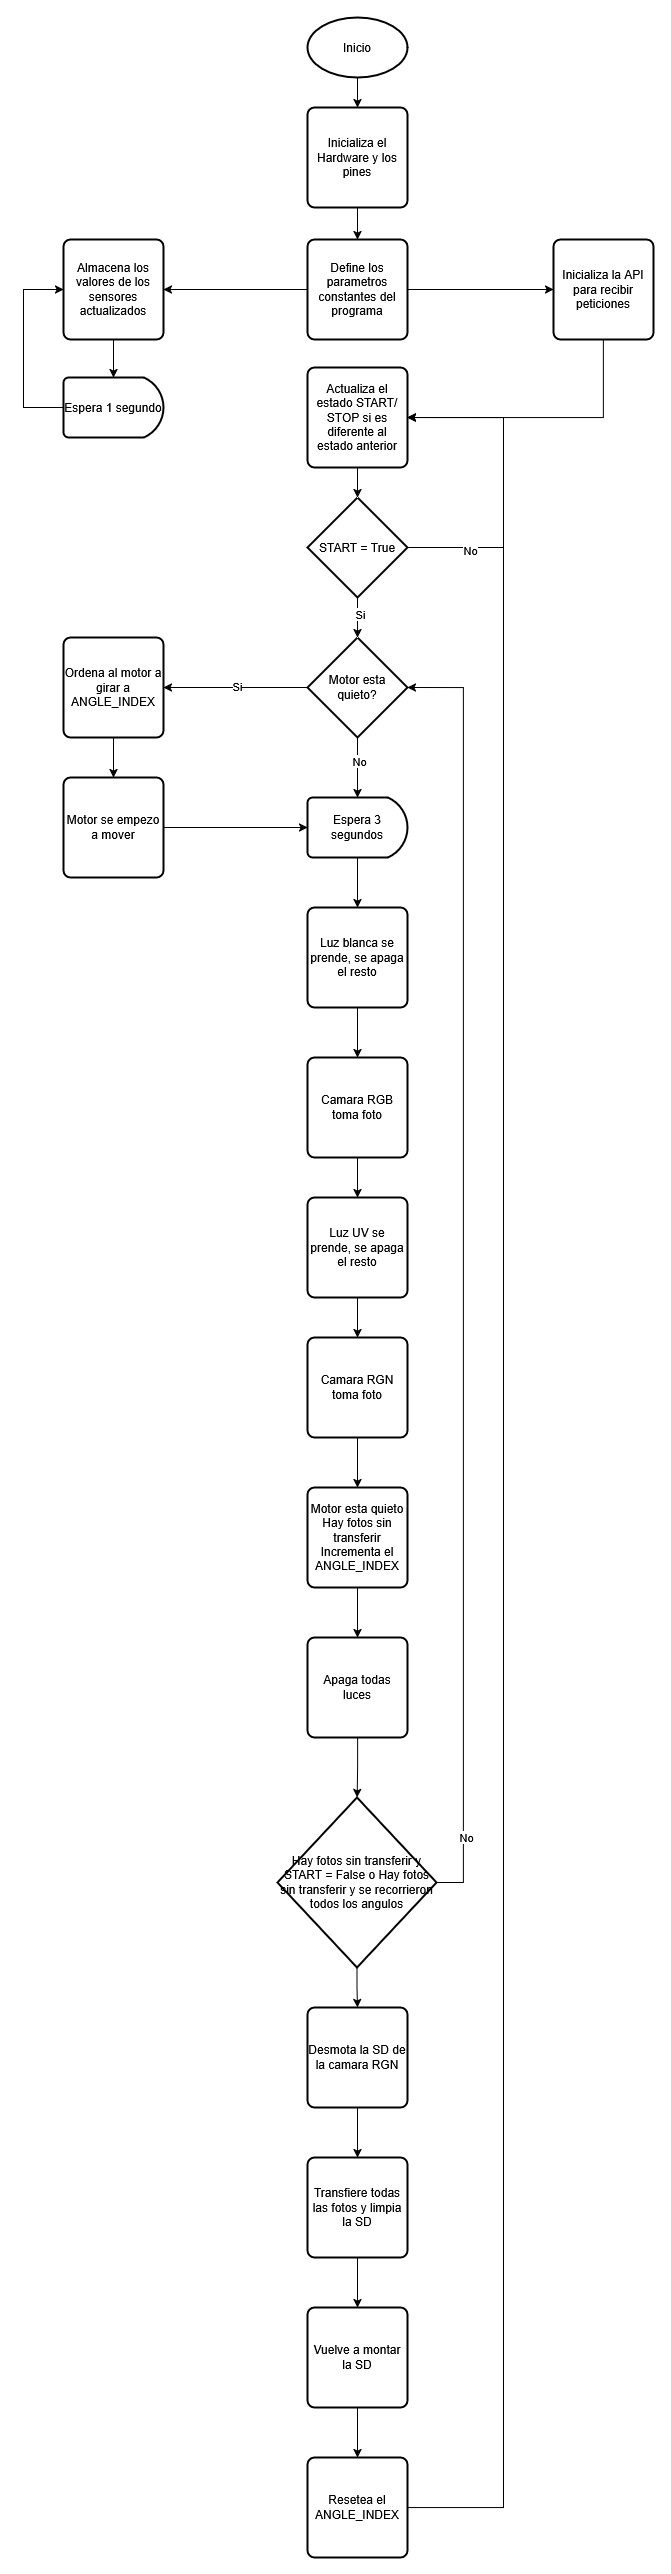

The diagram above was exported from draw.io. Its source (the exported page's mxGraphModel, read from the mxfile embedded in the PNG):
<mxGraphModel dx="1358" dy="715" grid="1" gridSize="10" guides="1" tooltips="1" connect="1" arrows="1" fold="1" page="1" pageScale="1" pageWidth="827" pageHeight="583" math="0" shadow="0">
  <root>
    <mxCell id="0" />
    <mxCell id="1" parent="0" />
    <mxCell id="f10yvMGahGZq-44imxof-10" value="" style="edgeStyle=orthogonalEdgeStyle;rounded=0;orthogonalLoop=1;jettySize=auto;html=1;" edge="1" parent="1" source="f10yvMGahGZq-44imxof-2" target="f10yvMGahGZq-44imxof-3">
      <mxGeometry relative="1" as="geometry" />
    </mxCell>
    <mxCell id="f10yvMGahGZq-44imxof-2" value="Inicio" style="strokeWidth=2;html=1;shape=mxgraph.flowchart.start_1;whiteSpace=wrap;" vertex="1" parent="1">
      <mxGeometry x="364" y="20" width="100" height="60" as="geometry" />
    </mxCell>
    <mxCell id="f10yvMGahGZq-44imxof-9" value="" style="edgeStyle=orthogonalEdgeStyle;rounded=0;orthogonalLoop=1;jettySize=auto;html=1;" edge="1" parent="1" source="f10yvMGahGZq-44imxof-3" target="f10yvMGahGZq-44imxof-4">
      <mxGeometry relative="1" as="geometry" />
    </mxCell>
    <mxCell id="f10yvMGahGZq-44imxof-3" value="Inicializa el Hardware y los pines" style="rounded=1;whiteSpace=wrap;html=1;absoluteArcSize=1;arcSize=14;strokeWidth=2;" vertex="1" parent="1">
      <mxGeometry x="364" y="110" width="100" height="100" as="geometry" />
    </mxCell>
    <mxCell id="f10yvMGahGZq-44imxof-11" style="edgeStyle=orthogonalEdgeStyle;rounded=0;orthogonalLoop=1;jettySize=auto;html=1;" edge="1" parent="1" source="f10yvMGahGZq-44imxof-4" target="f10yvMGahGZq-44imxof-6">
      <mxGeometry relative="1" as="geometry" />
    </mxCell>
    <mxCell id="f10yvMGahGZq-44imxof-15" style="edgeStyle=orthogonalEdgeStyle;rounded=0;orthogonalLoop=1;jettySize=auto;html=1;" edge="1" parent="1" source="f10yvMGahGZq-44imxof-4" target="f10yvMGahGZq-44imxof-14">
      <mxGeometry relative="1" as="geometry" />
    </mxCell>
    <mxCell id="f10yvMGahGZq-44imxof-4" value="Define los parametros constantes del programa" style="rounded=1;whiteSpace=wrap;html=1;absoluteArcSize=1;arcSize=14;strokeWidth=2;" vertex="1" parent="1">
      <mxGeometry x="364" y="242" width="100" height="100" as="geometry" />
    </mxCell>
    <mxCell id="f10yvMGahGZq-44imxof-12" value="" style="edgeStyle=orthogonalEdgeStyle;rounded=0;orthogonalLoop=1;jettySize=auto;html=1;" edge="1" parent="1" source="f10yvMGahGZq-44imxof-6" target="f10yvMGahGZq-44imxof-8">
      <mxGeometry relative="1" as="geometry" />
    </mxCell>
    <mxCell id="f10yvMGahGZq-44imxof-6" value="Almacena los valores de los sensores actualizados" style="rounded=1;whiteSpace=wrap;html=1;absoluteArcSize=1;arcSize=14;strokeWidth=2;" vertex="1" parent="1">
      <mxGeometry x="120" y="242" width="100" height="100" as="geometry" />
    </mxCell>
    <mxCell id="f10yvMGahGZq-44imxof-13" style="edgeStyle=orthogonalEdgeStyle;rounded=0;orthogonalLoop=1;jettySize=auto;html=1;" edge="1" parent="1" source="f10yvMGahGZq-44imxof-8" target="f10yvMGahGZq-44imxof-6">
      <mxGeometry relative="1" as="geometry">
        <Array as="points">
          <mxPoint x="80" y="410" />
          <mxPoint x="80" y="292" />
        </Array>
      </mxGeometry>
    </mxCell>
    <mxCell id="f10yvMGahGZq-44imxof-8" value="Espera 1 segundo" style="strokeWidth=2;html=1;shape=mxgraph.flowchart.delay;whiteSpace=wrap;" vertex="1" parent="1">
      <mxGeometry x="120" y="380" width="100" height="60" as="geometry" />
    </mxCell>
    <mxCell id="f10yvMGahGZq-44imxof-17" value="" style="edgeStyle=orthogonalEdgeStyle;rounded=0;orthogonalLoop=1;jettySize=auto;html=1;" edge="1" parent="1" source="f10yvMGahGZq-44imxof-14" target="f10yvMGahGZq-44imxof-16">
      <mxGeometry relative="1" as="geometry">
        <Array as="points">
          <mxPoint x="660" y="420" />
        </Array>
      </mxGeometry>
    </mxCell>
    <mxCell id="f10yvMGahGZq-44imxof-14" value="&lt;div&gt;Inicializa la API para recibir peticiones&lt;/div&gt;" style="rounded=1;whiteSpace=wrap;html=1;absoluteArcSize=1;arcSize=14;strokeWidth=2;" vertex="1" parent="1">
      <mxGeometry x="610" y="242" width="100" height="100" as="geometry" />
    </mxCell>
    <mxCell id="f10yvMGahGZq-44imxof-19" value="" style="edgeStyle=orthogonalEdgeStyle;rounded=0;orthogonalLoop=1;jettySize=auto;html=1;" edge="1" parent="1" source="f10yvMGahGZq-44imxof-16">
      <mxGeometry relative="1" as="geometry">
        <mxPoint x="414" y="500.0000000000002" as="targetPoint" />
      </mxGeometry>
    </mxCell>
    <mxCell id="f10yvMGahGZq-44imxof-16" value="Actualiza el estado START/STOP si es diferente al estado anterior" style="rounded=1;whiteSpace=wrap;html=1;absoluteArcSize=1;arcSize=14;strokeWidth=2;" vertex="1" parent="1">
      <mxGeometry x="364" y="370" width="100" height="100" as="geometry" />
    </mxCell>
    <mxCell id="f10yvMGahGZq-44imxof-23" style="edgeStyle=orthogonalEdgeStyle;rounded=0;orthogonalLoop=1;jettySize=auto;html=1;" edge="1" parent="1" source="f10yvMGahGZq-44imxof-22" target="f10yvMGahGZq-44imxof-16">
      <mxGeometry relative="1" as="geometry">
        <Array as="points">
          <mxPoint x="560" y="550" />
          <mxPoint x="560" y="420" />
        </Array>
      </mxGeometry>
    </mxCell>
    <mxCell id="f10yvMGahGZq-44imxof-24" value="No" style="edgeLabel;html=1;align=center;verticalAlign=middle;resizable=0;points=[];" vertex="1" connectable="0" parent="f10yvMGahGZq-44imxof-23">
      <mxGeometry x="-0.608" y="-2" relative="1" as="geometry">
        <mxPoint as="offset" />
      </mxGeometry>
    </mxCell>
    <mxCell id="f10yvMGahGZq-44imxof-26" value="" style="edgeStyle=orthogonalEdgeStyle;rounded=0;orthogonalLoop=1;jettySize=auto;html=1;" edge="1" parent="1" source="f10yvMGahGZq-44imxof-22">
      <mxGeometry relative="1" as="geometry">
        <mxPoint x="414" y="640.0000000000002" as="targetPoint" />
      </mxGeometry>
    </mxCell>
    <mxCell id="f10yvMGahGZq-44imxof-27" value="Si" style="edgeLabel;html=1;align=center;verticalAlign=middle;resizable=0;points=[];" vertex="1" connectable="0" parent="f10yvMGahGZq-44imxof-26">
      <mxGeometry x="-0.2" y="3" relative="1" as="geometry">
        <mxPoint as="offset" />
      </mxGeometry>
    </mxCell>
    <mxCell id="f10yvMGahGZq-44imxof-22" value="START = True" style="strokeWidth=2;html=1;shape=mxgraph.flowchart.decision;whiteSpace=wrap;" vertex="1" parent="1">
      <mxGeometry x="364" y="500" width="100" height="100" as="geometry" />
    </mxCell>
    <mxCell id="f10yvMGahGZq-44imxof-34" style="edgeStyle=orthogonalEdgeStyle;rounded=0;orthogonalLoop=1;jettySize=auto;html=1;" edge="1" parent="1" source="f10yvMGahGZq-44imxof-28" target="f10yvMGahGZq-44imxof-29">
      <mxGeometry relative="1" as="geometry" />
    </mxCell>
    <mxCell id="f10yvMGahGZq-44imxof-35" value="Si" style="edgeLabel;html=1;align=center;verticalAlign=middle;resizable=0;points=[];" vertex="1" connectable="0" parent="f10yvMGahGZq-44imxof-34">
      <mxGeometry x="-0.0247" y="-1" relative="1" as="geometry">
        <mxPoint as="offset" />
      </mxGeometry>
    </mxCell>
    <mxCell id="f10yvMGahGZq-44imxof-37" value="" style="edgeStyle=orthogonalEdgeStyle;rounded=0;orthogonalLoop=1;jettySize=auto;html=1;" edge="1" parent="1" source="f10yvMGahGZq-44imxof-28" target="f10yvMGahGZq-44imxof-36">
      <mxGeometry relative="1" as="geometry" />
    </mxCell>
    <mxCell id="f10yvMGahGZq-44imxof-38" value="No" style="edgeLabel;html=1;align=center;verticalAlign=middle;resizable=0;points=[];" vertex="1" connectable="0" parent="f10yvMGahGZq-44imxof-37">
      <mxGeometry x="-0.2" y="2" relative="1" as="geometry">
        <mxPoint as="offset" />
      </mxGeometry>
    </mxCell>
    <mxCell id="f10yvMGahGZq-44imxof-28" value="Motor esta quieto?" style="strokeWidth=2;html=1;shape=mxgraph.flowchart.decision;whiteSpace=wrap;" vertex="1" parent="1">
      <mxGeometry x="364" y="640" width="100" height="100" as="geometry" />
    </mxCell>
    <mxCell id="f10yvMGahGZq-44imxof-33" value="" style="edgeStyle=orthogonalEdgeStyle;rounded=0;orthogonalLoop=1;jettySize=auto;html=1;" edge="1" parent="1" source="f10yvMGahGZq-44imxof-29">
      <mxGeometry relative="1" as="geometry">
        <mxPoint x="170" y="780" as="targetPoint" />
      </mxGeometry>
    </mxCell>
    <mxCell id="f10yvMGahGZq-44imxof-29" value="Ordena al motor a girar a ANGLE_INDEX" style="rounded=1;whiteSpace=wrap;html=1;absoluteArcSize=1;arcSize=14;strokeWidth=2;" vertex="1" parent="1">
      <mxGeometry x="120" y="640" width="100" height="100" as="geometry" />
    </mxCell>
    <mxCell id="f10yvMGahGZq-44imxof-43" value="" style="edgeStyle=orthogonalEdgeStyle;rounded=0;orthogonalLoop=1;jettySize=auto;html=1;" edge="1" parent="1" source="f10yvMGahGZq-44imxof-36" target="f10yvMGahGZq-44imxof-42">
      <mxGeometry relative="1" as="geometry" />
    </mxCell>
    <mxCell id="f10yvMGahGZq-44imxof-36" value="Espera 3 segundos" style="strokeWidth=2;html=1;shape=mxgraph.flowchart.delay;whiteSpace=wrap;" vertex="1" parent="1">
      <mxGeometry x="364" y="800" width="100" height="60" as="geometry" />
    </mxCell>
    <mxCell id="f10yvMGahGZq-44imxof-41" style="edgeStyle=orthogonalEdgeStyle;rounded=0;orthogonalLoop=1;jettySize=auto;html=1;" edge="1" parent="1" source="f10yvMGahGZq-44imxof-39" target="f10yvMGahGZq-44imxof-36">
      <mxGeometry relative="1" as="geometry" />
    </mxCell>
    <mxCell id="f10yvMGahGZq-44imxof-39" value="Motor se empezo a mover" style="rounded=1;whiteSpace=wrap;html=1;absoluteArcSize=1;arcSize=14;strokeWidth=2;" vertex="1" parent="1">
      <mxGeometry x="120" y="780" width="100" height="100" as="geometry" />
    </mxCell>
    <mxCell id="f10yvMGahGZq-44imxof-45" value="" style="edgeStyle=orthogonalEdgeStyle;rounded=0;orthogonalLoop=1;jettySize=auto;html=1;" edge="1" parent="1" source="f10yvMGahGZq-44imxof-42" target="f10yvMGahGZq-44imxof-44">
      <mxGeometry relative="1" as="geometry" />
    </mxCell>
    <mxCell id="f10yvMGahGZq-44imxof-42" value="Luz blanca se prende, se apaga el resto" style="rounded=1;whiteSpace=wrap;html=1;absoluteArcSize=1;arcSize=14;strokeWidth=2;" vertex="1" parent="1">
      <mxGeometry x="364" y="910" width="100" height="100" as="geometry" />
    </mxCell>
    <mxCell id="f10yvMGahGZq-44imxof-47" value="" style="edgeStyle=orthogonalEdgeStyle;rounded=0;orthogonalLoop=1;jettySize=auto;html=1;" edge="1" parent="1" source="f10yvMGahGZq-44imxof-44" target="f10yvMGahGZq-44imxof-46">
      <mxGeometry relative="1" as="geometry" />
    </mxCell>
    <mxCell id="f10yvMGahGZq-44imxof-44" value="Camara RGB toma foto" style="rounded=1;whiteSpace=wrap;html=1;absoluteArcSize=1;arcSize=14;strokeWidth=2;" vertex="1" parent="1">
      <mxGeometry x="364" y="1060" width="100" height="100" as="geometry" />
    </mxCell>
    <mxCell id="f10yvMGahGZq-44imxof-49" value="" style="edgeStyle=orthogonalEdgeStyle;rounded=0;orthogonalLoop=1;jettySize=auto;html=1;" edge="1" parent="1" source="f10yvMGahGZq-44imxof-46" target="f10yvMGahGZq-44imxof-48">
      <mxGeometry relative="1" as="geometry" />
    </mxCell>
    <mxCell id="f10yvMGahGZq-44imxof-46" value="Luz UV se prende, se apaga el resto" style="rounded=1;whiteSpace=wrap;html=1;absoluteArcSize=1;arcSize=14;strokeWidth=2;" vertex="1" parent="1">
      <mxGeometry x="364" y="1200" width="100" height="100" as="geometry" />
    </mxCell>
    <mxCell id="f10yvMGahGZq-44imxof-51" value="" style="edgeStyle=orthogonalEdgeStyle;rounded=0;orthogonalLoop=1;jettySize=auto;html=1;" edge="1" parent="1" source="f10yvMGahGZq-44imxof-48" target="f10yvMGahGZq-44imxof-50">
      <mxGeometry relative="1" as="geometry" />
    </mxCell>
    <mxCell id="f10yvMGahGZq-44imxof-48" value="Camara RGN toma foto" style="rounded=1;whiteSpace=wrap;html=1;absoluteArcSize=1;arcSize=14;strokeWidth=2;" vertex="1" parent="1">
      <mxGeometry x="364" y="1340" width="100" height="100" as="geometry" />
    </mxCell>
    <mxCell id="f10yvMGahGZq-44imxof-53" value="" style="edgeStyle=orthogonalEdgeStyle;rounded=0;orthogonalLoop=1;jettySize=auto;html=1;" edge="1" parent="1" source="f10yvMGahGZq-44imxof-50" target="f10yvMGahGZq-44imxof-52">
      <mxGeometry relative="1" as="geometry" />
    </mxCell>
    <mxCell id="f10yvMGahGZq-44imxof-50" value="&lt;div&gt;Motor esta quieto&lt;/div&gt;&lt;div&gt;Hay fotos sin transferir&lt;/div&gt;&lt;div&gt;Incrementa el ANGLE_INDEX&lt;/div&gt;" style="rounded=1;whiteSpace=wrap;html=1;absoluteArcSize=1;arcSize=14;strokeWidth=2;" vertex="1" parent="1">
      <mxGeometry x="364" y="1490" width="100" height="100" as="geometry" />
    </mxCell>
    <mxCell id="f10yvMGahGZq-44imxof-55" value="" style="edgeStyle=orthogonalEdgeStyle;rounded=0;orthogonalLoop=1;jettySize=auto;html=1;" edge="1" parent="1" source="f10yvMGahGZq-44imxof-52" target="f10yvMGahGZq-44imxof-54">
      <mxGeometry relative="1" as="geometry" />
    </mxCell>
    <mxCell id="f10yvMGahGZq-44imxof-52" value="Apaga todas luces" style="rounded=1;whiteSpace=wrap;html=1;absoluteArcSize=1;arcSize=14;strokeWidth=2;" vertex="1" parent="1">
      <mxGeometry x="364" y="1640" width="100" height="100" as="geometry" />
    </mxCell>
    <mxCell id="f10yvMGahGZq-44imxof-56" style="edgeStyle=orthogonalEdgeStyle;rounded=0;orthogonalLoop=1;jettySize=auto;html=1;entryX=1;entryY=0.5;entryDx=0;entryDy=0;entryPerimeter=0;" edge="1" parent="1" source="f10yvMGahGZq-44imxof-54" target="f10yvMGahGZq-44imxof-28">
      <mxGeometry relative="1" as="geometry">
        <mxPoint x="570" y="678.8888888888889" as="targetPoint" />
        <Array as="points">
          <mxPoint x="520" y="1885" />
          <mxPoint x="520" y="690" />
        </Array>
      </mxGeometry>
    </mxCell>
    <mxCell id="f10yvMGahGZq-44imxof-57" value="No" style="edgeLabel;html=1;align=center;verticalAlign=middle;resizable=0;points=[];" vertex="1" connectable="0" parent="f10yvMGahGZq-44imxof-56">
      <mxGeometry x="-0.8863" y="-3" relative="1" as="geometry">
        <mxPoint as="offset" />
      </mxGeometry>
    </mxCell>
    <mxCell id="f10yvMGahGZq-44imxof-63" value="" style="edgeStyle=orthogonalEdgeStyle;rounded=0;orthogonalLoop=1;jettySize=auto;html=1;" edge="1" parent="1" source="f10yvMGahGZq-44imxof-54" target="f10yvMGahGZq-44imxof-58">
      <mxGeometry relative="1" as="geometry" />
    </mxCell>
    <mxCell id="f10yvMGahGZq-44imxof-54" value="Hay fotos sin transferir y START = False o Hay fotos sin transferir y se recorrieron todos los angulos" style="strokeWidth=2;html=1;shape=mxgraph.flowchart.decision;whiteSpace=wrap;" vertex="1" parent="1">
      <mxGeometry x="334" y="1800" width="159" height="170" as="geometry" />
    </mxCell>
    <mxCell id="f10yvMGahGZq-44imxof-60" value="" style="edgeStyle=orthogonalEdgeStyle;rounded=0;orthogonalLoop=1;jettySize=auto;html=1;" edge="1" parent="1" source="f10yvMGahGZq-44imxof-58" target="f10yvMGahGZq-44imxof-59">
      <mxGeometry relative="1" as="geometry" />
    </mxCell>
    <mxCell id="f10yvMGahGZq-44imxof-58" value="Desmota la SD de la camara RGN" style="rounded=1;whiteSpace=wrap;html=1;absoluteArcSize=1;arcSize=14;strokeWidth=2;" vertex="1" parent="1">
      <mxGeometry x="364" y="2010" width="100" height="100" as="geometry" />
    </mxCell>
    <mxCell id="f10yvMGahGZq-44imxof-62" value="" style="edgeStyle=orthogonalEdgeStyle;rounded=0;orthogonalLoop=1;jettySize=auto;html=1;" edge="1" parent="1" source="f10yvMGahGZq-44imxof-59" target="f10yvMGahGZq-44imxof-61">
      <mxGeometry relative="1" as="geometry" />
    </mxCell>
    <mxCell id="f10yvMGahGZq-44imxof-59" value="Transfiere todas las fotos y limpia la SD" style="rounded=1;whiteSpace=wrap;html=1;absoluteArcSize=1;arcSize=14;strokeWidth=2;" vertex="1" parent="1">
      <mxGeometry x="364" y="2160" width="100" height="100" as="geometry" />
    </mxCell>
    <mxCell id="f10yvMGahGZq-44imxof-65" value="" style="edgeStyle=orthogonalEdgeStyle;rounded=0;orthogonalLoop=1;jettySize=auto;html=1;" edge="1" parent="1" source="f10yvMGahGZq-44imxof-61" target="f10yvMGahGZq-44imxof-64">
      <mxGeometry relative="1" as="geometry" />
    </mxCell>
    <mxCell id="f10yvMGahGZq-44imxof-61" value="Vuelve a montar la SD" style="rounded=1;whiteSpace=wrap;html=1;absoluteArcSize=1;arcSize=14;strokeWidth=2;" vertex="1" parent="1">
      <mxGeometry x="364" y="2310" width="100" height="100" as="geometry" />
    </mxCell>
    <mxCell id="f10yvMGahGZq-44imxof-66" style="edgeStyle=orthogonalEdgeStyle;rounded=0;orthogonalLoop=1;jettySize=auto;html=1;entryX=1;entryY=0.5;entryDx=0;entryDy=0;" edge="1" parent="1" source="f10yvMGahGZq-44imxof-64" target="f10yvMGahGZq-44imxof-16">
      <mxGeometry relative="1" as="geometry">
        <mxPoint x="630" y="440" as="targetPoint" />
        <Array as="points">
          <mxPoint x="560" y="2510" />
          <mxPoint x="560" y="420" />
        </Array>
      </mxGeometry>
    </mxCell>
    <mxCell id="f10yvMGahGZq-44imxof-64" value="Resetea el ANGLE_INDEX" style="rounded=1;whiteSpace=wrap;html=1;absoluteArcSize=1;arcSize=14;strokeWidth=2;" vertex="1" parent="1">
      <mxGeometry x="364" y="2460" width="100" height="100" as="geometry" />
    </mxCell>
  </root>
</mxGraphModel>